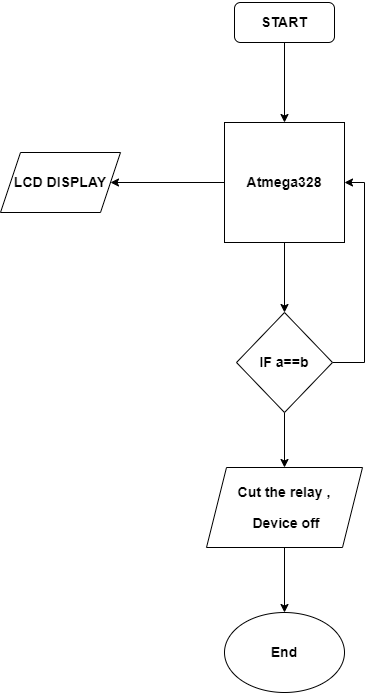

The diagram above was exported from draw.io. Its source (the exported page's mxGraphModel, read from the mxfile embedded in the PNG):
<mxGraphModel dx="852" dy="416" grid="1" gridSize="10" guides="1" tooltips="1" connect="1" arrows="1" fold="1" page="1" pageScale="1" pageWidth="827" pageHeight="1169" background="#ffffff" math="0" shadow="0">
  <root>
    <mxCell id="WIyWlLk6GJQsqaUBKTNV-0" />
    <mxCell id="WIyWlLk6GJQsqaUBKTNV-1" parent="WIyWlLk6GJQsqaUBKTNV-0" />
    <mxCell id="ZaGNE0mHw5rO-5zpYl0s-9" style="edgeStyle=orthogonalEdgeStyle;rounded=0;orthogonalLoop=1;jettySize=auto;html=1;entryX=0.5;entryY=0;entryDx=0;entryDy=0;" parent="WIyWlLk6GJQsqaUBKTNV-1" source="ZaGNE0mHw5rO-5zpYl0s-0" target="ZaGNE0mHw5rO-5zpYl0s-4" edge="1">
      <mxGeometry relative="1" as="geometry" />
    </mxCell>
    <mxCell id="ZaGNE0mHw5rO-5zpYl0s-0" value="&lt;h3&gt;START&lt;/h3&gt;" style="rounded=1;whiteSpace=wrap;html=1;" parent="WIyWlLk6GJQsqaUBKTNV-1" vertex="1">
      <mxGeometry x="314" y="40" width="100" height="40" as="geometry" />
    </mxCell>
    <mxCell id="ZaGNE0mHw5rO-5zpYl0s-11" style="edgeStyle=orthogonalEdgeStyle;rounded=0;orthogonalLoop=1;jettySize=auto;html=1;entryX=1;entryY=0.5;entryDx=0;entryDy=0;" parent="WIyWlLk6GJQsqaUBKTNV-1" source="ZaGNE0mHw5rO-5zpYl0s-4" target="ZaGNE0mHw5rO-5zpYl0s-5" edge="1">
      <mxGeometry relative="1" as="geometry" />
    </mxCell>
    <mxCell id="ZaGNE0mHw5rO-5zpYl0s-12" style="edgeStyle=orthogonalEdgeStyle;rounded=0;orthogonalLoop=1;jettySize=auto;html=1;entryX=0.5;entryY=0;entryDx=0;entryDy=0;" parent="WIyWlLk6GJQsqaUBKTNV-1" source="ZaGNE0mHw5rO-5zpYl0s-4" target="ZaGNE0mHw5rO-5zpYl0s-6" edge="1">
      <mxGeometry relative="1" as="geometry" />
    </mxCell>
    <mxCell id="ZaGNE0mHw5rO-5zpYl0s-4" value="&lt;h3&gt;Atmega328&lt;/h3&gt;" style="whiteSpace=wrap;html=1;aspect=fixed;" parent="WIyWlLk6GJQsqaUBKTNV-1" vertex="1">
      <mxGeometry x="304" y="160" width="120" height="120" as="geometry" />
    </mxCell>
    <mxCell id="ZaGNE0mHw5rO-5zpYl0s-5" value="&lt;h3&gt;LCD DISPLAY&lt;/h3&gt;" style="shape=parallelogram;perimeter=parallelogramPerimeter;whiteSpace=wrap;html=1;fixedSize=1;" parent="WIyWlLk6GJQsqaUBKTNV-1" vertex="1">
      <mxGeometry x="80" y="190" width="120" height="60" as="geometry" />
    </mxCell>
    <mxCell id="ZaGNE0mHw5rO-5zpYl0s-13" style="edgeStyle=orthogonalEdgeStyle;rounded=0;orthogonalLoop=1;jettySize=auto;html=1;entryX=0.5;entryY=0;entryDx=0;entryDy=0;" parent="WIyWlLk6GJQsqaUBKTNV-1" source="ZaGNE0mHw5rO-5zpYl0s-6" target="ZaGNE0mHw5rO-5zpYl0s-7" edge="1">
      <mxGeometry relative="1" as="geometry" />
    </mxCell>
    <mxCell id="ZaGNE0mHw5rO-5zpYl0s-19" style="edgeStyle=orthogonalEdgeStyle;rounded=0;orthogonalLoop=1;jettySize=auto;html=1;entryX=1;entryY=0.5;entryDx=0;entryDy=0;" parent="WIyWlLk6GJQsqaUBKTNV-1" source="ZaGNE0mHw5rO-5zpYl0s-6" target="ZaGNE0mHw5rO-5zpYl0s-4" edge="1">
      <mxGeometry relative="1" as="geometry">
        <Array as="points">
          <mxPoint x="444" y="400" />
          <mxPoint x="444" y="220" />
        </Array>
      </mxGeometry>
    </mxCell>
    <mxCell id="ZaGNE0mHw5rO-5zpYl0s-6" value="&lt;h3&gt;IF a==b&lt;/h3&gt;" style="rhombus;whiteSpace=wrap;html=1;" parent="WIyWlLk6GJQsqaUBKTNV-1" vertex="1">
      <mxGeometry x="316" y="350" width="96" height="100" as="geometry" />
    </mxCell>
    <mxCell id="ZaGNE0mHw5rO-5zpYl0s-14" style="edgeStyle=orthogonalEdgeStyle;rounded=0;orthogonalLoop=1;jettySize=auto;html=1;entryX=0.5;entryY=0;entryDx=0;entryDy=0;" parent="WIyWlLk6GJQsqaUBKTNV-1" source="ZaGNE0mHw5rO-5zpYl0s-7" target="ZaGNE0mHw5rO-5zpYl0s-8" edge="1">
      <mxGeometry relative="1" as="geometry" />
    </mxCell>
    <mxCell id="ZaGNE0mHw5rO-5zpYl0s-7" value="&lt;h3&gt;Cut the relay ,&lt;/h3&gt;&lt;h3&gt;&amp;nbsp;Device off&lt;/h3&gt;" style="shape=parallelogram;perimeter=parallelogramPerimeter;whiteSpace=wrap;html=1;fixedSize=1;" parent="WIyWlLk6GJQsqaUBKTNV-1" vertex="1">
      <mxGeometry x="286" y="505" width="156" height="80" as="geometry" />
    </mxCell>
    <mxCell id="ZaGNE0mHw5rO-5zpYl0s-8" value="&lt;h3&gt;End&lt;/h3&gt;" style="ellipse;whiteSpace=wrap;html=1;" parent="WIyWlLk6GJQsqaUBKTNV-1" vertex="1">
      <mxGeometry x="304" y="650" width="120" height="80" as="geometry" />
    </mxCell>
  </root>
</mxGraphModel>